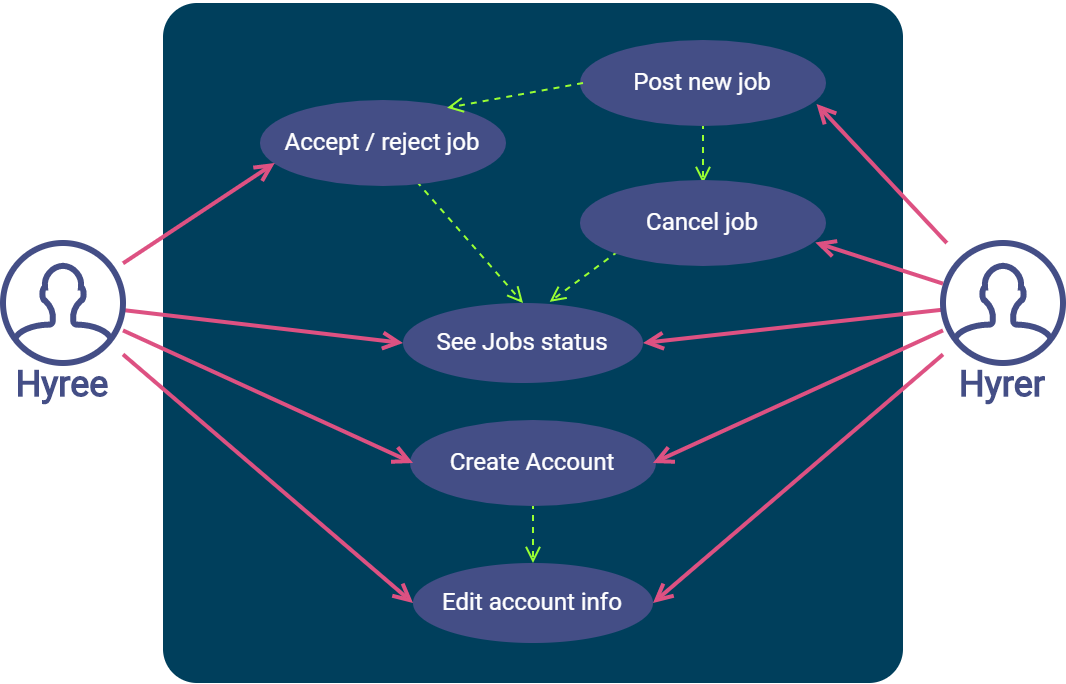

The diagram above was exported from draw.io. Its source (the exported page's mxGraphModel, read from the mxfile embedded in the PNG):
<mxGraphModel dx="1422" dy="833" grid="1" gridSize="10" guides="1" tooltips="1" connect="1" arrows="1" fold="1" page="1" pageScale="1" pageWidth="850" pageHeight="1100" math="0" shadow="0">
  <root>
    <mxCell id="0" />
    <mxCell id="1" parent="0" />
    <mxCell id="2" value="" style="rounded=1;whiteSpace=wrap;html=1;strokeWidth=2;fillColor=#003F5C;fontFamily=Roboto;fontSize=19;fontColor=#FFFFFF;strokeColor=none;arcSize=5;" vertex="1" parent="1">
      <mxGeometry x="190" y="80" width="370" height="340" as="geometry" />
    </mxCell>
    <mxCell id="3" value="&lt;font color=&quot;#ffffff&quot;&gt;&lt;span style=&quot;font-size: 12px&quot;&gt;See Jobs status&lt;br&gt;&lt;/span&gt;&lt;/font&gt;" style="ellipse;whiteSpace=wrap;html=1;strokeWidth=3;fontFamily=Roboto;fontSize=19;fontColor=#444E86;fillColor=#444E86;verticalAlign=top;strokeColor=none;" vertex="1" parent="1">
      <mxGeometry x="310" y="230" width="120" height="40" as="geometry" />
    </mxCell>
    <mxCell id="4" style="edgeStyle=none;rounded=0;sketch=0;jumpStyle=arc;orthogonalLoop=1;jettySize=auto;html=1;entryX=0.5;entryY=0;entryDx=0;entryDy=0;shadow=0;dashed=1;endArrow=open;endFill=0;targetPerimeterSpacing=90;strokeColor=#99FF33;fontFamily=Roboto;fontSize=19;fontColor=#444E86;" edge="1" source="5" target="3" parent="1">
      <mxGeometry relative="1" as="geometry" />
    </mxCell>
    <mxCell id="5" value="&lt;font color=&quot;#ffffff&quot;&gt;&lt;span style=&quot;font-size: 12px&quot;&gt;Accept / reject job&lt;br&gt;&lt;br&gt;&lt;/span&gt;&lt;/font&gt;" style="ellipse;whiteSpace=wrap;html=1;strokeColor=#444E86;strokeWidth=3;fontFamily=Roboto;fontSize=19;fontColor=#444E86;fillColor=#444E86;verticalAlign=top;" vertex="1" parent="1">
      <mxGeometry x="240" y="130" width="120" height="40" as="geometry" />
    </mxCell>
    <mxCell id="6" style="edgeStyle=none;rounded=0;sketch=0;jumpStyle=arc;orthogonalLoop=1;jettySize=auto;html=1;entryX=0.049;entryY=0.75;entryDx=0;entryDy=0;entryPerimeter=0;shadow=0;endArrow=open;endFill=0;targetPerimeterSpacing=90;strokeColor=#DD5182;fontFamily=Roboto;fontSize=19;fontColor=#444E86;strokeWidth=2;" edge="1" source="21" target="5" parent="1">
      <mxGeometry relative="1" as="geometry" />
    </mxCell>
    <mxCell id="7" style="edgeStyle=none;rounded=0;sketch=0;jumpStyle=arc;orthogonalLoop=1;jettySize=auto;html=1;entryX=0;entryY=0.5;entryDx=0;entryDy=0;shadow=0;endArrow=open;endFill=0;targetPerimeterSpacing=90;strokeWidth=2;fontFamily=Roboto;fontSize=19;fontColor=#444E86;strokeColor=#DD5182;" edge="1" source="21" target="3" parent="1">
      <mxGeometry relative="1" as="geometry" />
    </mxCell>
    <mxCell id="8" style="edgeStyle=none;rounded=0;sketch=0;jumpStyle=arc;orthogonalLoop=1;jettySize=auto;html=1;entryX=0.973;entryY=0.762;entryDx=0;entryDy=0;entryPerimeter=0;shadow=0;endArrow=open;endFill=0;targetPerimeterSpacing=90;strokeColor=#DD5182;strokeWidth=2;fontFamily=Roboto;fontSize=19;fontColor=#444E86;" edge="1" source="24" target="11" parent="1">
      <mxGeometry relative="1" as="geometry" />
    </mxCell>
    <mxCell id="9" style="edgeStyle=none;rounded=0;sketch=0;jumpStyle=arc;orthogonalLoop=1;jettySize=auto;html=1;entryX=1;entryY=0.5;entryDx=0;entryDy=0;shadow=0;endArrow=open;endFill=0;targetPerimeterSpacing=90;strokeColor=#DD5182;strokeWidth=2;fontFamily=Roboto;fontSize=19;fontColor=#444E86;" edge="1" source="24" target="3" parent="1">
      <mxGeometry relative="1" as="geometry" />
    </mxCell>
    <mxCell id="10" style="edgeStyle=none;rounded=0;sketch=0;jumpStyle=arc;orthogonalLoop=1;jettySize=auto;html=1;entryX=0.5;entryY=0;entryDx=0;entryDy=0;shadow=0;endArrow=open;endFill=0;targetPerimeterSpacing=90;strokeColor=#99FF33;fontFamily=Roboto;fontSize=19;fontColor=#444E86;dashed=1;" edge="1" source="11" target="27" parent="1">
      <mxGeometry relative="1" as="geometry" />
    </mxCell>
    <mxCell id="11" value="&lt;font color=&quot;#ffffff&quot; style=&quot;font-size: 12px&quot;&gt;Post new job&lt;/font&gt;" style="ellipse;whiteSpace=wrap;html=1;strokeColor=#444E86;strokeWidth=3;fontFamily=Roboto;fontSize=19;fontColor=#444E86;fillColor=#444E86;verticalAlign=top;" vertex="1" parent="1">
      <mxGeometry x="400" y="100" width="120" height="40" as="geometry" />
    </mxCell>
    <mxCell id="12" style="edgeStyle=none;rounded=0;sketch=0;jumpStyle=arc;orthogonalLoop=1;jettySize=auto;html=1;entryX=0.767;entryY=0.06;entryDx=0;entryDy=0;shadow=0;endArrow=open;endFill=0;targetPerimeterSpacing=90;strokeColor=#99FF33;fontFamily=Roboto;fontSize=19;fontColor=#444E86;dashed=1;exitX=0;exitY=0.5;exitDx=0;exitDy=0;entryPerimeter=0;" edge="1" source="11" target="5" parent="1">
      <mxGeometry relative="1" as="geometry" />
    </mxCell>
    <mxCell id="13" style="edgeStyle=none;rounded=0;sketch=0;jumpStyle=arc;orthogonalLoop=1;jettySize=auto;html=1;entryX=0.5;entryY=0;entryDx=0;entryDy=0;shadow=0;endArrow=open;endFill=0;targetPerimeterSpacing=90;strokeColor=#99FF33;fontFamily=Roboto;fontSize=19;fontColor=#444E86;dashed=1;" edge="1" source="14" target="15" parent="1">
      <mxGeometry relative="1" as="geometry" />
    </mxCell>
    <mxCell id="14" value="&lt;font color=&quot;#ffffff&quot;&gt;&lt;span style=&quot;font-size: 12px&quot;&gt;Create Account&lt;br&gt;&lt;/span&gt;&lt;/font&gt;" style="ellipse;whiteSpace=wrap;html=1;strokeColor=#444E86;strokeWidth=3;fontFamily=Roboto;fontSize=19;fontColor=#444E86;fillColor=#444E86;verticalAlign=top;" vertex="1" parent="1">
      <mxGeometry x="315" y="290" width="120" height="40" as="geometry" />
    </mxCell>
    <mxCell id="15" value="&lt;font color=&quot;#ffffff&quot;&gt;&lt;span style=&quot;font-size: 12px&quot;&gt;Edit account info&lt;br&gt;&lt;/span&gt;&lt;/font&gt;" style="ellipse;whiteSpace=wrap;html=1;strokeWidth=3;fontFamily=Roboto;fontSize=19;fontColor=#444E86;fillColor=#444E86;verticalAlign=top;strokeColor=none;" vertex="1" parent="1">
      <mxGeometry x="315" y="360" width="120" height="40" as="geometry" />
    </mxCell>
    <mxCell id="16" style="edgeStyle=none;rounded=0;sketch=0;jumpStyle=arc;orthogonalLoop=1;jettySize=auto;html=1;entryX=0;entryY=0.5;entryDx=0;entryDy=0;shadow=0;endArrow=open;endFill=0;targetPerimeterSpacing=90;strokeColor=#DD5182;strokeWidth=2;fontFamily=Roboto;fontSize=19;fontColor=#444E86;" edge="1" source="21" target="14" parent="1">
      <mxGeometry relative="1" as="geometry" />
    </mxCell>
    <mxCell id="17" style="edgeStyle=none;rounded=0;sketch=0;jumpStyle=arc;orthogonalLoop=1;jettySize=auto;html=1;entryX=0;entryY=0.5;entryDx=0;entryDy=0;shadow=0;endArrow=open;endFill=0;targetPerimeterSpacing=90;strokeColor=#DD5182;strokeWidth=2;fontFamily=Roboto;fontSize=19;fontColor=#444E86;" edge="1" source="21" target="15" parent="1">
      <mxGeometry relative="1" as="geometry" />
    </mxCell>
    <mxCell id="18" style="edgeStyle=none;rounded=0;sketch=0;jumpStyle=arc;orthogonalLoop=1;jettySize=auto;html=1;entryX=1;entryY=0.5;entryDx=0;entryDy=0;shadow=0;endArrow=open;endFill=0;targetPerimeterSpacing=90;strokeColor=#DD5182;strokeWidth=2;fontFamily=Roboto;fontSize=19;fontColor=#444E86;" edge="1" source="24" target="14" parent="1">
      <mxGeometry relative="1" as="geometry" />
    </mxCell>
    <mxCell id="19" style="edgeStyle=none;rounded=0;sketch=0;jumpStyle=arc;orthogonalLoop=1;jettySize=auto;html=1;entryX=1;entryY=0.5;entryDx=0;entryDy=0;shadow=0;endArrow=open;endFill=0;targetPerimeterSpacing=90;strokeColor=#DD5182;strokeWidth=2;fontFamily=Roboto;fontSize=19;fontColor=#444E86;" edge="1" source="24" target="15" parent="1">
      <mxGeometry relative="1" as="geometry" />
    </mxCell>
    <mxCell id="20" value="" style="group" vertex="1" connectable="0" parent="1">
      <mxGeometry x="110" y="200" width="60" height="80" as="geometry" />
    </mxCell>
    <mxCell id="21" value="" style="html=1;verticalLabelPosition=bottom;align=center;labelBackgroundColor=#ffffff;verticalAlign=top;strokeWidth=3;shadow=0;dashed=0;shape=mxgraph.ios7.icons.user;fontFamily=Roboto;fontSize=19;fontColor=#FFFFFF;strokeColor=#444E86;fillColor=#FFFFFF;" vertex="1" parent="20">
      <mxGeometry width="60" height="60" as="geometry" />
    </mxCell>
    <mxCell id="22" value="&lt;font style=&quot;font-size: 18px&quot;&gt;Hyree&lt;/font&gt;" style="text;html=1;strokeColor=none;fillColor=none;align=center;verticalAlign=middle;whiteSpace=wrap;rounded=0;fontFamily=Roboto;fontSize=19;fontStyle=1;fontColor=#444E86;" vertex="1" parent="20">
      <mxGeometry x="10" y="60" width="40" height="20" as="geometry" />
    </mxCell>
    <mxCell id="23" value="" style="group" vertex="1" connectable="0" parent="1">
      <mxGeometry x="580" y="200" width="60" height="80" as="geometry" />
    </mxCell>
    <mxCell id="24" value="" style="html=1;verticalLabelPosition=bottom;align=center;labelBackgroundColor=#ffffff;verticalAlign=top;strokeWidth=3;shadow=0;dashed=0;shape=mxgraph.ios7.icons.user;fontFamily=Roboto;fontSize=19;fontColor=#FFFFFF;strokeColor=#444E86;fillColor=#FFFFFF;" vertex="1" parent="23">
      <mxGeometry width="60" height="60" as="geometry" />
    </mxCell>
    <mxCell id="25" value="&lt;font style=&quot;font-size: 18px&quot;&gt;Hyrer&lt;/font&gt;" style="text;html=1;strokeColor=none;fillColor=none;align=center;verticalAlign=middle;whiteSpace=wrap;rounded=0;fontFamily=Roboto;fontSize=19;fontStyle=1;fontColor=#444E86;" vertex="1" parent="23">
      <mxGeometry x="10" y="60" width="40" height="20" as="geometry" />
    </mxCell>
    <mxCell id="26" style="edgeStyle=none;rounded=0;sketch=0;jumpStyle=arc;orthogonalLoop=1;jettySize=auto;html=1;exitX=0;exitY=1;exitDx=0;exitDy=0;entryX=0.611;entryY=-0.014;entryDx=0;entryDy=0;entryPerimeter=0;shadow=0;endArrow=open;endFill=0;targetPerimeterSpacing=90;strokeColor=#99FF33;fontFamily=Roboto;fontSize=19;fontColor=#444E86;dashed=1;" edge="1" source="27" target="3" parent="1">
      <mxGeometry relative="1" as="geometry" />
    </mxCell>
    <mxCell id="27" value="&lt;font color=&quot;#ffffff&quot; style=&quot;font-size: 12px&quot;&gt;Cancel job&lt;/font&gt;" style="ellipse;whiteSpace=wrap;html=1;strokeColor=#444E86;strokeWidth=3;fontFamily=Roboto;fontSize=19;fontColor=#444E86;fillColor=#444E86;verticalAlign=top;" vertex="1" parent="1">
      <mxGeometry x="400" y="170" width="120" height="40" as="geometry" />
    </mxCell>
    <mxCell id="28" style="edgeStyle=none;rounded=0;sketch=0;jumpStyle=arc;orthogonalLoop=1;jettySize=auto;html=1;entryX=0.968;entryY=0.743;entryDx=0;entryDy=0;entryPerimeter=0;shadow=0;endArrow=open;endFill=0;targetPerimeterSpacing=90;strokeColor=#DD5182;strokeWidth=2;fontFamily=Roboto;fontSize=19;fontColor=#000000;" edge="1" source="24" target="27" parent="1">
      <mxGeometry relative="1" as="geometry" />
    </mxCell>
  </root>
</mxGraphModel>